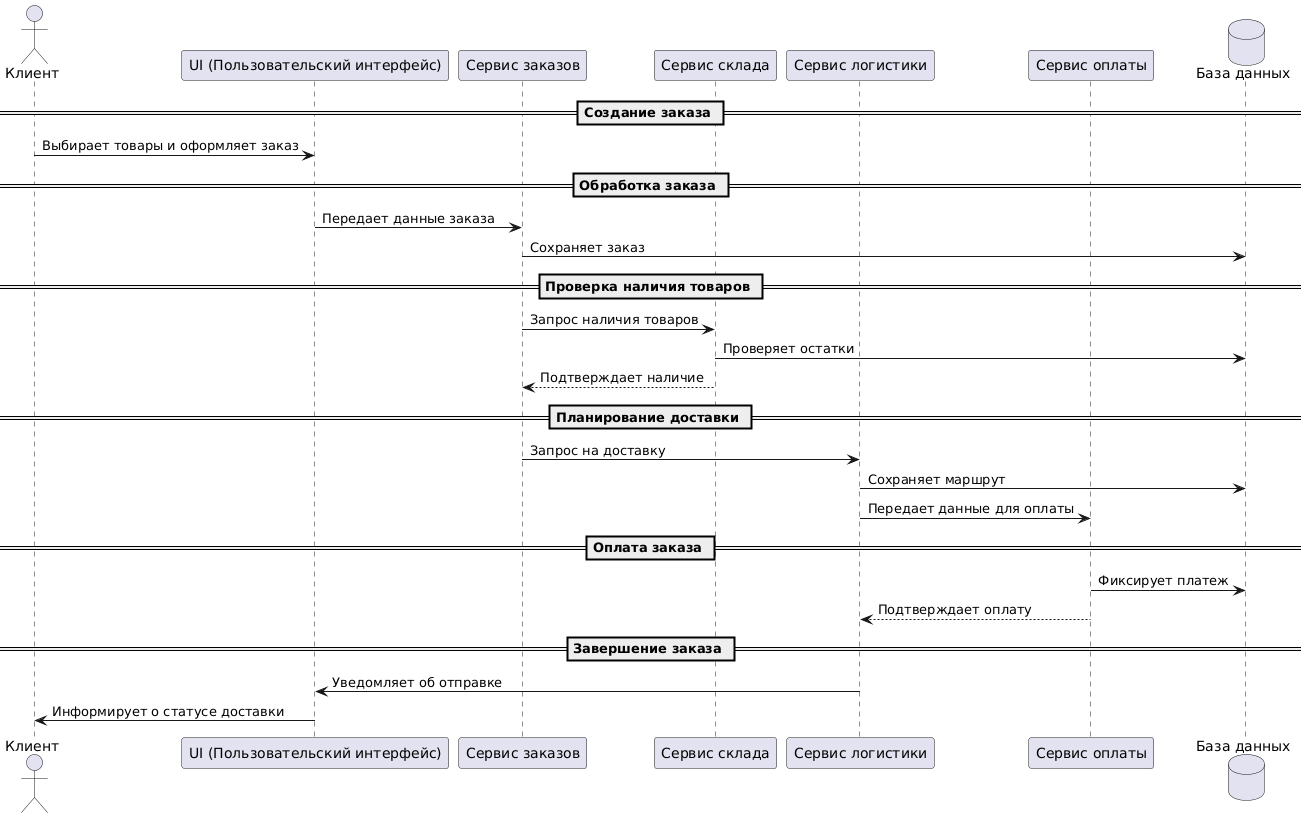

The diagram above was rendered by PlantUML. Its source (embedded in the PNG):
@startuml
actor Клиент
participant "UI (Пользовательский интерфейс)" as UI
participant "Сервис заказов" as OrderService
participant "Сервис склада" as InventoryService 
participant "Сервис логистики" as LogisticsService
participant "Сервис оплаты" as PaymentService
database "База данных" as DB

== Создание заказа ==
Клиент -> UI : Выбирает товары и оформляет заказ

== Обработка заказа ==
UI -> OrderService : Передает данные заказа
OrderService -> DB : Сохраняет заказ

== Проверка наличия товаров ==
OrderService -> InventoryService : Запрос наличия товаров 
InventoryService -> DB : Проверяет остатки
InventoryService --> OrderService : Подтверждает наличие

== Планирование доставки ==
OrderService -> LogisticsService : Запрос на доставку
LogisticsService -> DB : Сохраняет маршрут
LogisticsService -> PaymentService : Передает данные для оплаты

== Оплата заказа ==
PaymentService -> DB : Фиксирует платеж
PaymentService --> LogisticsService : Подтверждает оплату

== Завершение заказа ==
LogisticsService -> UI : Уведомляет об отправке 
UI -> Клиент : Информирует о статусе доставки
@enduml